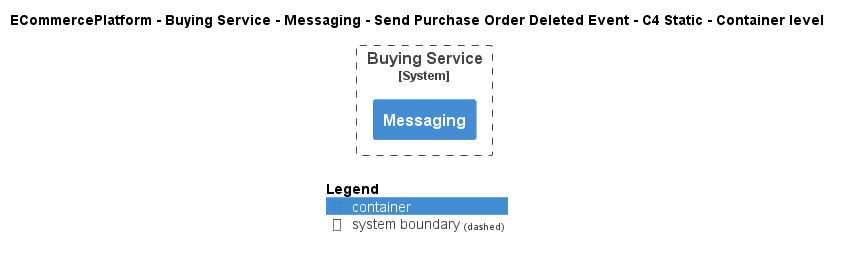

The diagram above was rendered by PlantUML. Its source (embedded in the PNG):
@startuml
!include ..\..\..\..\..\..\..\.c4s\C4_Container.puml

AddElementTag("c4interflow:lifecycle:new", $bgColor=green, $fontColor=#ffffff, $borderColor=green, $shadowing="False")
AddElementTag("c4interflow:lifecycle:changed", $bgColor=orange, $fontColor=#ffffff, $borderColor=orange, $shadowing="False")
AddElementTag("c4interflow:lifecycle:removed", $bgColor=red, $fontColor=#ffffff, $borderColor=red, $shadowing="False")

AddRelTag("c4interflow:lifecycle:new", $textColor=green, $lineColor=green)
AddRelTag("c4interflow:lifecycle:changed", $textColor=orange, $lineColor=orange)
AddRelTag("c4interflow:lifecycle:removed", $textColor=red, $lineColor=red)

SHOW_PERSON_PORTRAIT()
LAYOUT_TOP_DOWN()

skinparam linetype polyline

title ECommercePlatform - Buying Service - Messaging - Send Purchase Order Deleted Event - C4 Static - Container level


System_Boundary(ECommercePlatform.SoftwareSystems.BuyingService, "Buying Service") {
    Container(ECommercePlatform.SoftwareSystems.BuyingService.Containers.Messaging, "Messaging", "", "")
}



SHOW_LEGEND()
@enduml